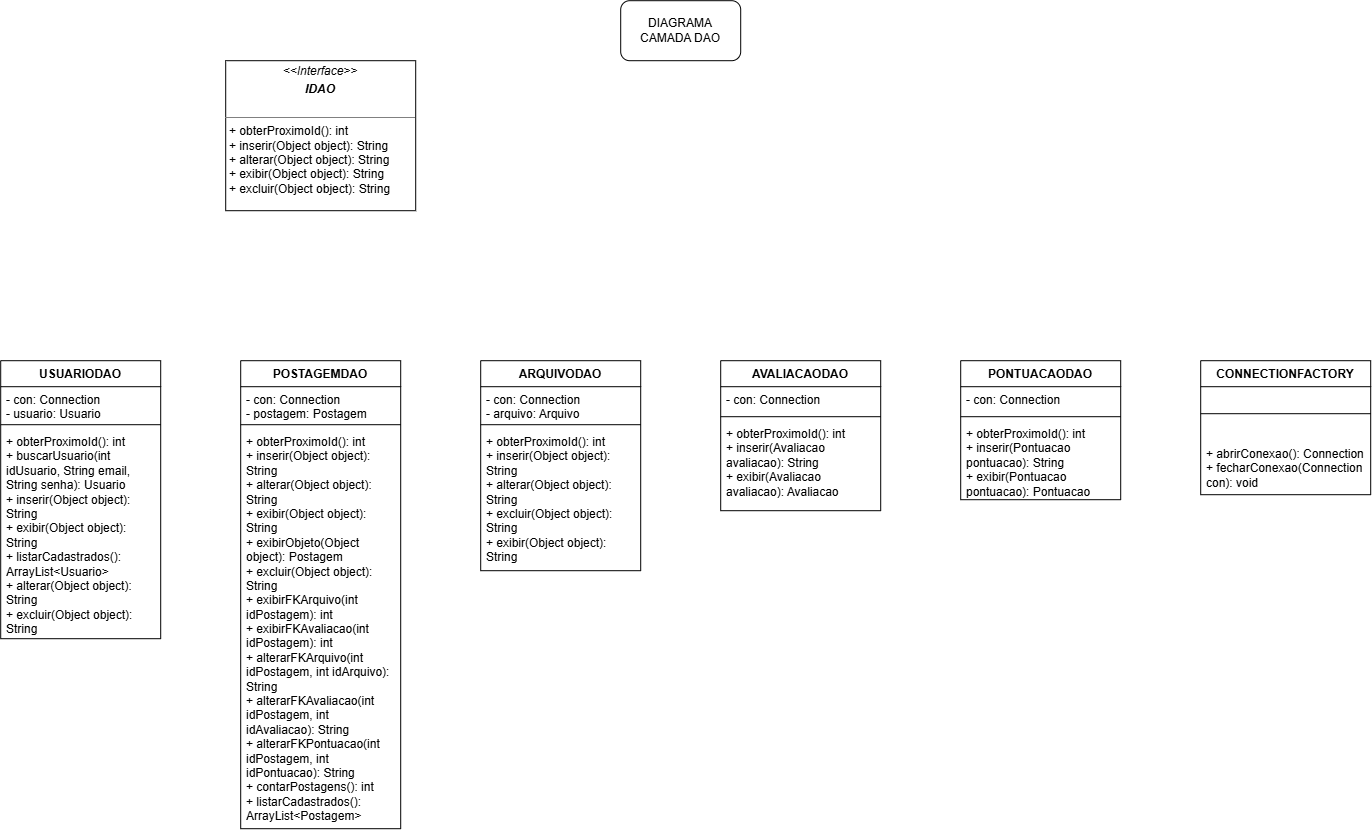

The diagram above was exported from draw.io. Its source (the exported page's mxGraphModel, read from the mxfile embedded in the PNG):
<mxGraphModel dx="1433" dy="788" grid="1" gridSize="10" guides="1" tooltips="1" connect="1" arrows="1" fold="1" page="1" pageScale="1" pageWidth="827" pageHeight="1169" math="0" shadow="0">
  <root>
    <mxCell id="0" />
    <mxCell id="1" parent="0" />
    <mxCell id="Qg2H25ZzVZ9zbw4Osi6g-47" edge="1" parent="1" style="edgeStyle=orthogonalEdgeStyle;rounded=0;orthogonalLoop=1;jettySize=auto;html=1;exitX=0.5;exitY=0;exitDx=0;exitDy=0;dashed=1;" target="Qg2H25ZzVZ9zbw4Osi6g-46">
      <mxGeometry relative="1" as="geometry">
        <mxPoint x="-600" y="770" as="sourcePoint" />
      </mxGeometry>
    </mxCell>
    <mxCell id="Qg2H25ZzVZ9zbw4Osi6g-49" edge="1" parent="1" style="edgeStyle=orthogonalEdgeStyle;rounded=0;orthogonalLoop=1;jettySize=auto;html=1;dashed=1;exitX=0.5;exitY=0;exitDx=0;exitDy=0;" target="Qg2H25ZzVZ9zbw4Osi6g-46">
      <mxGeometry relative="1" as="geometry">
        <mxPoint x="-120" y="770" as="sourcePoint" />
      </mxGeometry>
    </mxCell>
    <mxCell id="Qg2H25ZzVZ9zbw4Osi6g-48" edge="1" parent="1" style="edgeStyle=orthogonalEdgeStyle;rounded=0;orthogonalLoop=1;jettySize=auto;html=1;entryX=0.5;entryY=1;entryDx=0;entryDy=0;exitX=0.5;exitY=0;exitDx=0;exitDy=0;dashed=1;" target="Qg2H25ZzVZ9zbw4Osi6g-46">
      <mxGeometry relative="1" as="geometry">
        <mxPoint x="-360" y="770" as="sourcePoint" />
      </mxGeometry>
    </mxCell>
    <mxCell id="Qg2H25ZzVZ9zbw4Osi6g-54" parent="1" style="rounded=1;whiteSpace=wrap;html=1;" value="DIAGRAMA CAMADA DAO" vertex="1">
      <mxGeometry height="60" width="120" x="1160" y="270" as="geometry" />
    </mxCell>
    <mxCell id="Qg2H25ZzVZ9zbw4Osi6g-55" parent="1" style="swimlane;fontStyle=1;align=center;verticalAlign=top;childLayout=stackLayout;horizontal=1;startSize=26;horizontalStack=0;resizeParent=1;resizeParentMax=0;resizeLast=0;collapsible=1;marginBottom=0;whiteSpace=wrap;html=1;" value="USUARIODAO" vertex="1">
      <mxGeometry height="278" width="160" x="540" y="630" as="geometry" />
    </mxCell>
    <mxCell id="Qg2H25ZzVZ9zbw4Osi6g-56" parent="Qg2H25ZzVZ9zbw4Osi6g-55" style="text;strokeColor=none;fillColor=none;align=left;verticalAlign=top;spacingLeft=4;spacingRight=4;overflow=hidden;rotatable=0;points=[[0,0.5],[1,0.5]];portConstraint=eastwest;whiteSpace=wrap;html=1;" value="- con: Connection&lt;div&gt;- usuario: Usuario&lt;/div&gt;" vertex="1">
      <mxGeometry height="34" width="160" y="26" as="geometry" />
    </mxCell>
    <mxCell id="Qg2H25ZzVZ9zbw4Osi6g-57" parent="Qg2H25ZzVZ9zbw4Osi6g-55" style="line;strokeWidth=1;fillColor=none;align=left;verticalAlign=middle;spacingTop=-1;spacingLeft=3;spacingRight=3;rotatable=0;labelPosition=right;points=[];portConstraint=eastwest;strokeColor=inherit;" value="" vertex="1">
      <mxGeometry height="8" width="160" y="60" as="geometry" />
    </mxCell>
    <mxCell id="Qg2H25ZzVZ9zbw4Osi6g-58" parent="Qg2H25ZzVZ9zbw4Osi6g-55" style="text;strokeColor=none;fillColor=none;align=left;verticalAlign=top;spacingLeft=4;spacingRight=4;overflow=hidden;rotatable=0;points=[[0,0.5],[1,0.5]];portConstraint=eastwest;whiteSpace=wrap;html=1;" value="+ obterProximoId(): int&lt;div&gt;+ buscarUsuario(int idUsuario, String email, String senha): Usuario&lt;/div&gt;&lt;div&gt;+ inserir(Object object): String&lt;/div&gt;&lt;div&gt;+ exibir(Object object): String&lt;/div&gt;&lt;div&gt;+ listarCadastrados(): ArrayList&amp;lt;Usuario&amp;gt;&lt;/div&gt;&lt;div&gt;+ alterar(Object object): String&lt;/div&gt;&lt;div&gt;+ excluir(Object object): String&lt;/div&gt;&lt;div&gt;&lt;div&gt;&lt;br&gt;&lt;/div&gt;&lt;/div&gt;" vertex="1">
      <mxGeometry height="210" width="160" y="68" as="geometry" />
    </mxCell>
    <mxCell id="Qg2H25ZzVZ9zbw4Osi6g-59" parent="1" style="swimlane;fontStyle=1;align=center;verticalAlign=top;childLayout=stackLayout;horizontal=1;startSize=26;horizontalStack=0;resizeParent=1;resizeParentMax=0;resizeLast=0;collapsible=1;marginBottom=0;whiteSpace=wrap;html=1;" value="ARQUIVODAO" vertex="1">
      <mxGeometry height="210" width="160" x="1020" y="630" as="geometry" />
    </mxCell>
    <mxCell id="Qg2H25ZzVZ9zbw4Osi6g-60" parent="Qg2H25ZzVZ9zbw4Osi6g-59" style="text;strokeColor=none;fillColor=none;align=left;verticalAlign=top;spacingLeft=4;spacingRight=4;overflow=hidden;rotatable=0;points=[[0,0.5],[1,0.5]];portConstraint=eastwest;whiteSpace=wrap;html=1;" value="- con: Connection&lt;div&gt;- arquivo: Arquivo&lt;/div&gt;" vertex="1">
      <mxGeometry height="34" width="160" y="26" as="geometry" />
    </mxCell>
    <mxCell id="Qg2H25ZzVZ9zbw4Osi6g-61" parent="Qg2H25ZzVZ9zbw4Osi6g-59" style="line;strokeWidth=1;fillColor=none;align=left;verticalAlign=middle;spacingTop=-1;spacingLeft=3;spacingRight=3;rotatable=0;labelPosition=right;points=[];portConstraint=eastwest;strokeColor=inherit;" value="" vertex="1">
      <mxGeometry height="8" width="160" y="60" as="geometry" />
    </mxCell>
    <mxCell id="Qg2H25ZzVZ9zbw4Osi6g-62" parent="Qg2H25ZzVZ9zbw4Osi6g-59" style="text;strokeColor=none;fillColor=none;align=left;verticalAlign=top;spacingLeft=4;spacingRight=4;overflow=hidden;rotatable=0;points=[[0,0.5],[1,0.5]];portConstraint=eastwest;whiteSpace=wrap;html=1;" value="+ obterProximoId(): int&lt;div&gt;+ inserir(Object object): String&lt;/div&gt;&lt;div&gt;+ alterar(Object object): String&lt;/div&gt;&lt;div&gt;+ excluir(Object object): String&lt;/div&gt;&lt;div&gt;+ exibir(Object object): String&lt;/div&gt;" vertex="1">
      <mxGeometry height="142" width="160" y="68" as="geometry" />
    </mxCell>
    <mxCell id="Qg2H25ZzVZ9zbw4Osi6g-63" parent="1" style="swimlane;fontStyle=1;align=center;verticalAlign=top;childLayout=stackLayout;horizontal=1;startSize=26;horizontalStack=0;resizeParent=1;resizeParentMax=0;resizeLast=0;collapsible=1;marginBottom=0;whiteSpace=wrap;html=1;" value="AVALIACAODAO" vertex="1">
      <mxGeometry height="150" width="160" x="1260" y="630" as="geometry" />
    </mxCell>
    <mxCell id="Qg2H25ZzVZ9zbw4Osi6g-64" parent="Qg2H25ZzVZ9zbw4Osi6g-63" style="text;strokeColor=none;fillColor=none;align=left;verticalAlign=top;spacingLeft=4;spacingRight=4;overflow=hidden;rotatable=0;points=[[0,0.5],[1,0.5]];portConstraint=eastwest;whiteSpace=wrap;html=1;" value="- con: Connection" vertex="1">
      <mxGeometry height="26" width="160" y="26" as="geometry" />
    </mxCell>
    <mxCell id="Qg2H25ZzVZ9zbw4Osi6g-65" parent="Qg2H25ZzVZ9zbw4Osi6g-63" style="line;strokeWidth=1;fillColor=none;align=left;verticalAlign=middle;spacingTop=-1;spacingLeft=3;spacingRight=3;rotatable=0;labelPosition=right;points=[];portConstraint=eastwest;strokeColor=inherit;" value="" vertex="1">
      <mxGeometry height="8" width="160" y="52" as="geometry" />
    </mxCell>
    <mxCell id="Qg2H25ZzVZ9zbw4Osi6g-66" parent="Qg2H25ZzVZ9zbw4Osi6g-63" style="text;strokeColor=none;fillColor=none;align=left;verticalAlign=top;spacingLeft=4;spacingRight=4;overflow=hidden;rotatable=0;points=[[0,0.5],[1,0.5]];portConstraint=eastwest;whiteSpace=wrap;html=1;" value="+ obterProximoId(): int&lt;div&gt;&lt;div&gt;+ inserir(Avaliacao avaliacao): String&lt;/div&gt;&lt;div&gt;+ exibir(Avaliacao avaliacao): Avaliacao&lt;/div&gt;&lt;/div&gt;" vertex="1">
      <mxGeometry height="90" width="160" y="60" as="geometry" />
    </mxCell>
    <mxCell id="Qg2H25ZzVZ9zbw4Osi6g-67" parent="1" style="swimlane;fontStyle=1;align=center;verticalAlign=top;childLayout=stackLayout;horizontal=1;startSize=26;horizontalStack=0;resizeParent=1;resizeParentMax=0;resizeLast=0;collapsible=1;marginBottom=0;whiteSpace=wrap;html=1;" value="POSTAGEMDAO" vertex="1">
      <mxGeometry height="468" width="160" x="780" y="630" as="geometry" />
    </mxCell>
    <mxCell id="Qg2H25ZzVZ9zbw4Osi6g-68" parent="Qg2H25ZzVZ9zbw4Osi6g-67" style="text;strokeColor=none;fillColor=none;align=left;verticalAlign=top;spacingLeft=4;spacingRight=4;overflow=hidden;rotatable=0;points=[[0,0.5],[1,0.5]];portConstraint=eastwest;whiteSpace=wrap;html=1;" value="- con: Connection&lt;div&gt;- postagem: Postagem&lt;/div&gt;" vertex="1">
      <mxGeometry height="34" width="160" y="26" as="geometry" />
    </mxCell>
    <mxCell id="Qg2H25ZzVZ9zbw4Osi6g-69" parent="Qg2H25ZzVZ9zbw4Osi6g-67" style="line;strokeWidth=1;fillColor=none;align=left;verticalAlign=middle;spacingTop=-1;spacingLeft=3;spacingRight=3;rotatable=0;labelPosition=right;points=[];portConstraint=eastwest;strokeColor=inherit;" value="" vertex="1">
      <mxGeometry height="8" width="160" y="60" as="geometry" />
    </mxCell>
    <mxCell id="Qg2H25ZzVZ9zbw4Osi6g-70" parent="Qg2H25ZzVZ9zbw4Osi6g-67" style="text;strokeColor=none;fillColor=none;align=left;verticalAlign=top;spacingLeft=4;spacingRight=4;overflow=hidden;rotatable=0;points=[[0,0.5],[1,0.5]];portConstraint=eastwest;whiteSpace=wrap;html=1;" value="+ obterProximoId(): int&lt;div&gt;+ inserir(Object object): String&lt;/div&gt;&lt;div&gt;+ alterar(Object object): String&lt;/div&gt;&lt;div&gt;+ exibir(Object object): String&lt;/div&gt;&lt;div&gt;+ exibirObjeto(Object object): Postagem&lt;/div&gt;&lt;div&gt;+ excluir(Object object): String&lt;/div&gt;&lt;div&gt;+ exibirFKArquivo(int idPostagem): int&lt;/div&gt;&lt;div&gt;+ exibirFKAvaliacao(int idPostagem): int&lt;/div&gt;&lt;div&gt;+ alterarFKArquivo(int idPostagem, int idArquivo): String&lt;/div&gt;&lt;div&gt;+ alterarFKAvaliacao(int idPostagem, int idAvaliacao): String&lt;/div&gt;&lt;div&gt;+ alterarFKPontuacao(int idPostagem, int idPontuacao): String&lt;/div&gt;&lt;div&gt;+ contarPostagens(): int&lt;/div&gt;&lt;div&gt;+&amp;nbsp;&lt;span style=&quot;background-color: transparent; color: light-dark(rgb(0, 0, 0), rgb(255, 255, 255));&quot;&gt;listarCadastrados():&amp;nbsp;&lt;/span&gt;&lt;/div&gt;&lt;div&gt;&lt;span style=&quot;background-color: transparent; color: light-dark(rgb(0, 0, 0), rgb(255, 255, 255));&quot;&gt;ArrayList&amp;lt;Postagem&amp;gt;&lt;/span&gt;&lt;/div&gt;" vertex="1">
      <mxGeometry height="400" width="160" y="68" as="geometry" />
    </mxCell>
    <mxCell id="Qg2H25ZzVZ9zbw4Osi6g-71" parent="1" style="swimlane;fontStyle=1;align=center;verticalAlign=top;childLayout=stackLayout;horizontal=1;startSize=26;horizontalStack=0;resizeParent=1;resizeParentMax=0;resizeLast=0;collapsible=1;marginBottom=0;whiteSpace=wrap;html=1;" value="PONTUACAODAO" vertex="1">
      <mxGeometry height="139" width="160" x="1500" y="630" as="geometry" />
    </mxCell>
    <mxCell id="Qg2H25ZzVZ9zbw4Osi6g-72" parent="Qg2H25ZzVZ9zbw4Osi6g-71" style="text;strokeColor=none;fillColor=none;align=left;verticalAlign=top;spacingLeft=4;spacingRight=4;overflow=hidden;rotatable=0;points=[[0,0.5],[1,0.5]];portConstraint=eastwest;whiteSpace=wrap;html=1;" value="- con: Connection" vertex="1">
      <mxGeometry height="26" width="160" y="26" as="geometry" />
    </mxCell>
    <mxCell id="Qg2H25ZzVZ9zbw4Osi6g-73" parent="Qg2H25ZzVZ9zbw4Osi6g-71" style="line;strokeWidth=1;fillColor=none;align=left;verticalAlign=middle;spacingTop=-1;spacingLeft=3;spacingRight=3;rotatable=0;labelPosition=right;points=[];portConstraint=eastwest;strokeColor=inherit;" value="" vertex="1">
      <mxGeometry height="8" width="160" y="52" as="geometry" />
    </mxCell>
    <mxCell id="Qg2H25ZzVZ9zbw4Osi6g-74" parent="Qg2H25ZzVZ9zbw4Osi6g-71" style="text;strokeColor=none;fillColor=none;align=left;verticalAlign=top;spacingLeft=4;spacingRight=4;overflow=hidden;rotatable=0;points=[[0,0.5],[1,0.5]];portConstraint=eastwest;whiteSpace=wrap;html=1;" value="+ obterProximoId(): int&lt;div&gt;&lt;div&gt;+ inserir(Pontuacao pontuacao): String&lt;/div&gt;&lt;div&gt;+ exibir(Pontuacao pontuacao): Pontuacao&lt;/div&gt;&lt;/div&gt;" vertex="1">
      <mxGeometry height="79" width="160" y="60" as="geometry" />
    </mxCell>
    <mxCell id="Qg2H25ZzVZ9zbw4Osi6g-75" parent="1" style="swimlane;fontStyle=1;align=center;verticalAlign=top;childLayout=stackLayout;horizontal=1;startSize=26;horizontalStack=0;resizeParent=1;resizeParentMax=0;resizeLast=0;collapsible=1;marginBottom=0;whiteSpace=wrap;html=1;" value="CONNECTIONFACTORY" vertex="1">
      <mxGeometry height="134" width="170" x="1740" y="630" as="geometry" />
    </mxCell>
    <mxCell id="Qg2H25ZzVZ9zbw4Osi6g-76" parent="Qg2H25ZzVZ9zbw4Osi6g-75" style="line;strokeWidth=1;fillColor=none;align=left;verticalAlign=middle;spacingTop=-1;spacingLeft=3;spacingRight=3;rotatable=0;labelPosition=right;points=[];portConstraint=eastwest;strokeColor=inherit;" value="" vertex="1">
      <mxGeometry height="54" width="170" y="26" as="geometry" />
    </mxCell>
    <mxCell id="Qg2H25ZzVZ9zbw4Osi6g-77" parent="Qg2H25ZzVZ9zbw4Osi6g-75" style="text;strokeColor=none;fillColor=none;align=left;verticalAlign=top;spacingLeft=4;spacingRight=4;overflow=hidden;rotatable=0;points=[[0,0.5],[1,0.5]];portConstraint=eastwest;whiteSpace=wrap;html=1;" value="+ abrirConexao(): Connection&lt;div&gt;+ fecharConexao(Connection con): void&lt;/div&gt;" vertex="1">
      <mxGeometry height="54" width="170" y="80" as="geometry" />
    </mxCell>
    <mxCell id="Qg2H25ZzVZ9zbw4Osi6g-78" parent="1" style="verticalAlign=top;align=left;overflow=fill;html=1;whiteSpace=wrap;" value="&lt;p style=&quot;margin:0px;margin-top:4px;text-align:center;&quot;&gt;&lt;i&gt;&amp;lt;&amp;lt;Interface&amp;gt;&amp;gt;&lt;/i&gt;&lt;br&gt;&lt;/p&gt;&lt;p style=&quot;margin:0px;margin-top:4px;text-align:center;&quot;&gt;&lt;i&gt;&lt;b&gt;IDAO&lt;/b&gt;&lt;/i&gt;&lt;/p&gt;&lt;p style=&quot;margin:0px;margin-left:4px;&quot;&gt;&lt;br&gt;&lt;/p&gt;&lt;hr size=&quot;1&quot; style=&quot;border-style:solid;&quot;&gt;&lt;p style=&quot;margin:0px;margin-left:4px;&quot;&gt;+ obterProximoId(): int&lt;br&gt;+ inserir(Object object): String&lt;/p&gt;&lt;p style=&quot;margin:0px;margin-left:4px;&quot;&gt;+ alterar(Object object): String&lt;/p&gt;&lt;p style=&quot;margin:0px;margin-left:4px;&quot;&gt;+ exibir(Object object): String&lt;/p&gt;&lt;p style=&quot;margin:0px;margin-left:4px;&quot;&gt;+ excluir(Object object): String&lt;/p&gt;" vertex="1">
      <mxGeometry height="150" width="190" x="765" y="330" as="geometry" />
    </mxCell>
  </root>
</mxGraphModel>